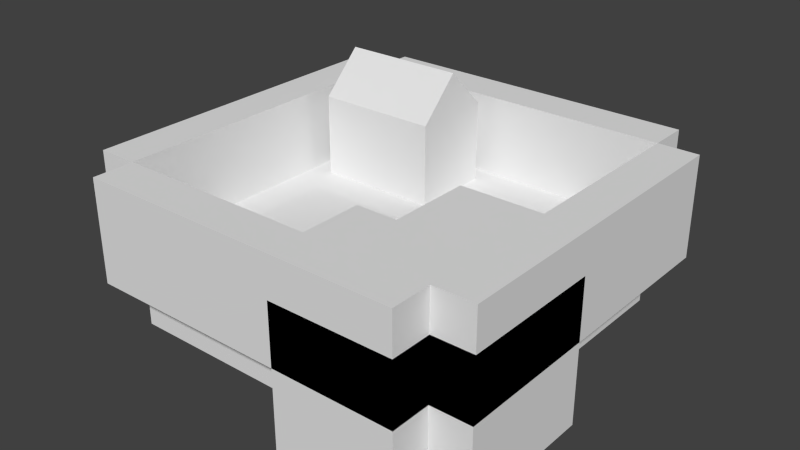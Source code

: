 # Source: world.blend  (saved by Blender 2.65.0; exported with 4.5.12 LTS)
import bpy
from mathutils import Matrix  # noqa: F401  (used for matrix-valued properties, if any)

bpy.ops.wm.read_factory_settings(use_empty=True)
scene = bpy.context.scene
scene.name = 'Scene'

# ---- collections
col_collection_1 = bpy.data.collections.new('Collection 1'); scene.collection.children.link(col_collection_1)

# ---- world
world_world = bpy.data.worlds.new('World'); scene.world = world_world
world_world.color = (0.05088, 0.05088, 0.05088)
world_world.use_sun_shadow = False
world_world.sun_shadow_jitter_overblur = 0.0
world_world.cycles.sampling_method = 'MANUAL'
world_world.cycles.sample_map_resolution = 256

# ---- meshes
me_cube_004 = bpy.data.meshes.new('Cube.004')
me_cube_004.from_pydata([(-5.0, -1.0, -1.0), (-5.0, 1.0, -1.0), (-1.0, 1.0, -1.0), (-1.0, -1.0, -1.0), (-5.0, -1.0, 6.0), (-5.0, 1.0, 6.0), (-1.0, 1.0, 6.0), (-1.0, -1.0, 6.0)], [], [(4, 5, 1, 0), (5, 6, 2, 1), (6, 7, 3, 2), (7, 4, 0, 3), (0, 1, 2, 3), (7, 6, 5, 4)])
me_cube_004.use_remesh_preserve_volume = False
me_cube_004.use_remesh_preserve_attributes = False
me_cube_004.use_mirror_vertex_groups = False
me_cube_004.update()
me_cube_003 = bpy.data.meshes.new('Cube.003')
me_cube_003.from_pydata([(-5.0, -1.0, -1.0), (-5.0, 3.0, -1.0), (-3.0, 3.0, -1.0), (-3.0, -1.0, -1.0), (-5.0, -1.0, 6.0), (-5.0, 3.0, 6.0), (-3.0, 3.0, 6.0), (-3.0, -1.0, 6.0)], [], [(4, 5, 1, 0), (5, 6, 2, 1), (6, 7, 3, 2), (7, 4, 0, 3), (0, 1, 2, 3), (7, 6, 5, 4)])
me_cube_003.use_remesh_preserve_volume = False
me_cube_003.use_remesh_preserve_attributes = False
me_cube_003.use_mirror_vertex_groups = False
me_cube_003.update()
me_cube_002 = bpy.data.meshes.new('Cube.002')
me_cube_002.from_pydata([(-5.0, -1.0, -1.0), (-5.0, 2.0, -1.0), (-3.0, 2.0, -1.0), (-3.0, -1.0, -1.0), (-5.0, -1.0, 6.0), (-5.0, 2.0, 6.0), (-3.0, 2.0, 6.0), (-3.0, -1.0, 6.0)], [], [(4, 5, 1, 0), (5, 6, 2, 1), (6, 7, 3, 2), (7, 4, 0, 3), (0, 1, 2, 3), (7, 6, 5, 4)])
me_cube_002.use_remesh_preserve_volume = False
me_cube_002.use_remesh_preserve_attributes = False
me_cube_002.use_mirror_vertex_groups = False
me_cube_002.update()
me_cube_001 = bpy.data.meshes.new('Cube.001')
me_cube_001.from_pydata([(-5.0, -1.0, -1.0), (-5.0, 1.0, -1.0), (1.0, 1.0, -1.0), (1.0, -1.0, -1.0), (-5.0, -1.0, 6.0), (-5.0, 1.0, 6.0), (1.0, 1.0, 6.0), (1.0, -1.0, 6.0)], [], [(4, 5, 1, 0), (5, 6, 2, 1), (6, 7, 3, 2), (7, 4, 0, 3), (0, 1, 2, 3), (7, 6, 5, 4)])
me_cube_001.use_remesh_preserve_volume = False
me_cube_001.use_remesh_preserve_attributes = False
me_cube_001.use_mirror_vertex_groups = False
me_cube_001.update()
me_cube = bpy.data.meshes.new('Cube')
me_cube.from_pydata([(-1.0, -1.0, -1.0), (-1.0, 6.0, -1.0), (1.0, 6.0, -1.0), (1.0, -1.0, -1.0), (-1.0, -1.0, 6.0), (-1.0, 6.0, 6.0), (1.0, 6.0, 6.0), (1.0, -1.0, 6.0)], [], [(4, 5, 1, 0), (5, 6, 2, 1), (6, 7, 3, 2), (7, 4, 0, 3), (0, 1, 2, 3), (7, 6, 5, 4)])
me_cube.use_remesh_preserve_volume = False
me_cube.use_remesh_preserve_attributes = False
me_cube.use_mirror_vertex_groups = False
me_cube.update()
me_cube_010 = bpy.data.meshes.new('Cube.010')
me_cube_010.from_pydata([(4.0, -5.0, 3.0), (4.0, -1.0, 3.0), (8.0, -1.0, 3.0), (8.0, -5.0, 3.0), (4.0, -5.0, 8.0), (4.0, -1.0, 8.0), (8.0, -1.0, 8.0), (8.0, -5.0, 8.0)], [], [(4, 5, 1, 0), (5, 6, 2, 1), (6, 7, 3, 2), (7, 4, 0, 3), (0, 1, 2, 3), (7, 6, 5, 4)])
me_cube_010.use_remesh_preserve_volume = False
me_cube_010.use_remesh_preserve_attributes = False
me_cube_010.use_mirror_vertex_groups = False
me_cube_010.update()
me_cube_009 = bpy.data.meshes.new('Cube.009')
me_cube_009.from_pydata([(2.0, -8.0, 3.0), (2.0, -5.0, 3.0), (8.0, -5.0, 3.0), (8.0, -8.0, 3.0), (2.0, -8.0, 8.0), (2.0, -5.0, 8.0), (8.0, -5.0, 8.0), (8.0, -8.0, 8.0)], [], [(4, 5, 1, 0), (5, 6, 2, 1), (6, 7, 3, 2), (7, 4, 0, 3), (0, 1, 2, 3), (7, 6, 5, 4)])
me_cube_009.use_remesh_preserve_volume = False
me_cube_009.use_remesh_preserve_attributes = False
me_cube_009.use_mirror_vertex_groups = False
me_cube_009.update()
me_cube_005 = bpy.data.meshes.new('Cube.005')
me_cube_005.from_pydata([(8.0, -8.0, 3.0), (8.0, 8.0, 3.0), (10.0, 8.0, 3.0), (10.0, -8.0, 3.0), (8.0, -8.0, 8.0), (8.0, 8.0, 8.0), (10.0, 8.0, 8.0), (10.0, -8.0, 8.0)], [], [(4, 5, 1, 0), (5, 6, 2, 1), (6, 7, 3, 2), (7, 4, 0, 3), (0, 1, 2, 3), (7, 6, 5, 4)])
me_cube_005.use_remesh_preserve_volume = False
me_cube_005.use_remesh_preserve_attributes = False
me_cube_005.use_mirror_vertex_groups = False
me_cube_005.update()
me_cube_006 = bpy.data.meshes.new('Cube.006')
me_cube_006.from_pydata([(-8.0, -10.0, 3.0), (-8.0, -8.0, 3.0), (8.0, -8.0, 3.0), (8.0, -10.0, 3.0), (-8.0, -10.0, 8.0), (-8.0, -8.0, 8.0), (8.0, -8.0, 8.0), (8.0, -10.0, 8.0)], [], [(4, 5, 1, 0), (5, 6, 2, 1), (6, 7, 3, 2), (7, 4, 0, 3), (0, 1, 2, 3), (7, 6, 5, 4)])
me_cube_006.use_remesh_preserve_volume = False
me_cube_006.use_remesh_preserve_attributes = False
me_cube_006.use_mirror_vertex_groups = False
me_cube_006.update()
me_cube_007 = bpy.data.meshes.new('Cube.007')
me_cube_007.from_pydata([(-10.0, -8.0, 3.0), (-10.0, 8.0, 3.0), (-8.0, 8.0, 3.0), (-8.0, -8.0, 3.0), (-10.0, -8.0, 8.0), (-10.0, 8.0, 8.0), (-8.0, 8.0, 8.0), (-8.0, -8.0, 8.0)], [], [(4, 5, 1, 0), (5, 6, 2, 1), (6, 7, 3, 2), (7, 4, 0, 3), (0, 1, 2, 3), (7, 6, 5, 4)])
me_cube_007.use_remesh_preserve_volume = False
me_cube_007.use_remesh_preserve_attributes = False
me_cube_007.use_mirror_vertex_groups = False
me_cube_007.update()
me_cube_008 = bpy.data.meshes.new('Cube.008')
me_cube_008.from_pydata([(-8.0, 8.0, 3.0), (-8.0, 10.0, 3.0), (8.0, 10.0, 3.0), (8.0, 8.0, 3.0), (-8.0, 8.0, 8.0), (-8.0, 10.0, 8.0), (8.0, 10.0, 8.0), (8.0, 8.0, 8.0)], [], [(4, 5, 1, 0), (5, 6, 2, 1), (6, 7, 3, 2), (7, 4, 0, 3), (0, 1, 2, 3), (7, 6, 5, 4)])
me_cube_008.use_remesh_preserve_volume = False
me_cube_008.use_remesh_preserve_attributes = False
me_cube_008.use_mirror_vertex_groups = False
me_cube_008.update()
me_farm_001 = bpy.data.meshes.new('Farm.001')
me_farm_001.from_pydata([(-1.0, -1.0, 0.0), (-1.0, 7.0, 0.0), (4.0, 7.0, 0.0), (4.0, -1.0, 0.0), (-1.0, -1.0, 0.1888), (-1.0, 7.0, 0.1888), (4.0, 7.0, 0.1888), (4.0, -1.0, 0.1888)], [], [(4, 5, 1, 0), (5, 6, 2, 1), (6, 7, 3, 2), (7, 4, 0, 3), (0, 1, 2, 3), (7, 6, 5, 4)])
me_farm_001.use_remesh_preserve_volume = False
me_farm_001.use_remesh_preserve_attributes = False
me_farm_001.use_mirror_vertex_groups = False
me_farm_001.update()
me_house_001 = bpy.data.meshes.new('House.001')
me_house_001.from_pydata([(-1.0, -3.0, 0.0), (-1.0, 1.0, 0.0), (5.0, 1.0, 0.0), (5.0, -3.0, 0.0), (-1.0, -3.0, 4.0), (-1.0, 1.0, 4.0), (5.0, 1.0, 4.0), (5.0, -3.0, 4.0), (-1.0, -1.0, 6.0), (5.0, -1.0, 6.0)], [], [(4, 8, 5, 1, 0), (5, 6, 2, 1), (6, 9, 7, 3, 2), (7, 4, 0, 3), (0, 1, 2, 3), (9, 6, 5, 8), (7, 9, 8, 4)])
me_house_001.use_remesh_preserve_volume = False
me_house_001.use_remesh_preserve_attributes = False
me_house_001.use_mirror_vertex_groups = False
me_house_001.update()
me_water = bpy.data.meshes.new('Water')
me_water.from_pydata([(-5.0, -1.0, 0.0), (-5.0, 2.0, 0.0), (1.0, 2.0, 0.0), (1.0, -1.0, 0.0), (-5.0, -1.0, 3.638), (-5.0, 2.0, 3.638), (1.0, 2.0, 3.638), (1.0, -1.0, 3.638), (-3.0, 2.0, 3.638), (-3.0, 2.0, 0.0), (1.0, 6.0, 0.0), (1.0, 6.0, 3.638), (-3.0, 6.0, 3.638), (-3.0, 6.0, 0.0)], [], [(2, 6, 7, 3), (12, 8, 6, 11), (3, 7, 4, 0), (3, 0, 9, 2), (4, 7, 6, 8), (1, 5, 8, 9), (13, 12, 11, 10), (10, 2, 9, 13), (8, 12, 13, 9), (2, 10, 11, 6), (0, 1, 9), (5, 4, 8), (0, 4, 5, 1)])
me_water.materials.append(None)
me_water.use_remesh_preserve_volume = False
me_water.use_remesh_preserve_attributes = False
me_water.use_mirror_vertex_groups = False
me_water.update()
me_terrain = bpy.data.meshes.new('Terrain')
me_terrain.from_pydata([(-8.0, -8.0, 0.0), (-8.0, 8.0, 0.0), (8.0, 8.0, 0.0), (-8.0, -8.0, 4.0), (-8.0, 8.0, 4.0), (8.0, 8.0, 4.0), (8.0, -1.0, 4.0), (8.0, -1.0, 0.0), (2.0, -5.0, 4.0), (2.0, -5.0, 0.0), (4.0, -1.0, 0.0), (4.0, -1.0, 4.0), (4.0, -5.0, 0.0), (4.0, -5.0, 4.0), (2.0, -8.0, 4.0), (2.0, -8.0, 0.0)], [], [(3, 4, 1), (4, 5, 2), (14, 3, 0), (5, 4, 11), (5, 6, 7), (12, 13, 8), (7, 6, 11), (10, 11, 13), (8, 14, 15), (0, 3, 1), (1, 4, 2), (15, 14, 0), (11, 8, 13), (6, 5, 11), (3, 14, 8), (8, 11, 4), (3, 8, 4), (2, 5, 7), (9, 10, 12), (10, 2, 7), (15, 0, 9), (9, 0, 1), (10, 9, 1), (9, 12, 8), (10, 7, 11), (12, 10, 13), (9, 8, 15), (1, 2, 10)])
me_terrain.use_remesh_preserve_volume = False
me_terrain.use_remesh_preserve_attributes = False
me_terrain.use_mirror_vertex_groups = False
me_terrain.update()

# ---- objects
ob_collision11 = bpy.data.objects.new('Collision11', me_cube_004)
ob_collision10 = bpy.data.objects.new('Collision10', me_cube_003)
ob_collision9 = bpy.data.objects.new('Collision9', me_cube_002)
ob_collision8 = bpy.data.objects.new('Collision8', me_cube_001)
ob_collision7 = bpy.data.objects.new('Collision7', me_cube)
ob_collision6 = bpy.data.objects.new('Collision6', me_cube_010)
ob_collision5 = bpy.data.objects.new('Collision5', me_cube_009)
ob_collision1 = bpy.data.objects.new('Collision1', me_cube_005)
ob_collision2 = bpy.data.objects.new('Collision2', me_cube_006)
ob_collision3 = bpy.data.objects.new('Collision3', me_cube_007)
ob_collision4 = bpy.data.objects.new('Collision4', me_cube_008)
ob_farm = bpy.data.objects.new('Farm', me_farm_001)
ob_house = bpy.data.objects.new('House', me_house_001)
ob_water = bpy.data.objects.new('Water', me_water)
ob_terrain = bpy.data.objects.new('Terrain', me_terrain)

# ---- transforms, parenting, visibility, modifiers, constraints
ob_collision11.location = (9.0, 0.0, 0.0)
ob_collision11.display_type = 'WIRE'
ob_collision11.lineart.crease_threshold = 0.0
ob_collision10.location = (7.0, -4.0, 0.0)
ob_collision10.display_type = 'WIRE'
ob_collision10.lineart.crease_threshold = 0.0
ob_collision9.location = (5.0, -7.0, 0.0)
ob_collision9.display_type = 'WIRE'
ob_collision9.lineart.crease_threshold = 0.0
ob_collision8.location = (7.0, -9.0, 0.0)
ob_collision8.display_type = 'WIRE'
ob_collision8.lineart.crease_threshold = 0.0
ob_collision7.location = (9.0, -7.0, 0.0)
ob_collision7.display_type = 'WIRE'
ob_collision7.lineart.crease_threshold = 0.0
ob_collision6.location = (0.0, 0.0, 0.0)
ob_collision6.display_type = 'WIRE'
ob_collision6.lineart.crease_threshold = 0.0
ob_collision5.location = (0.0, 0.0, 0.0)
ob_collision5.display_type = 'WIRE'
ob_collision5.lineart.crease_threshold = 0.0
ob_collision1.location = (0.0, 0.0, 0.0)
ob_collision1.display_type = 'WIRE'
ob_collision1.lineart.crease_threshold = 0.0
ob_collision2.location = (0.0, 0.0, 0.0)
ob_collision2.display_type = 'WIRE'
ob_collision2.lineart.crease_threshold = 0.0
ob_collision3.location = (0.0, 0.0, 0.0)
ob_collision3.display_type = 'WIRE'
ob_collision3.lineart.crease_threshold = 0.0
ob_collision4.location = (0.0, 0.0, 0.0)
ob_collision4.display_type = 'WIRE'
ob_collision4.lineart.crease_threshold = 0.0
ob_farm.location = (-5.0, -6.0, 4.0)
ob_farm.lineart.crease_threshold = 0.0
ob_house.location = (-6.0, 6.0, 4.0)
ob_house.lineart.crease_threshold = 0.0
ob_water.location = (7.0, -7.0, 0.0)
ob_water.lineart.crease_threshold = 0.0
ob_terrain.location = (0.0, 0.0, 0.0)
ob_terrain.lineart.crease_threshold = 0.0

# ---- collection membership
col_collection_1.objects.link(ob_collision11)
col_collection_1.objects.link(ob_collision10)
col_collection_1.objects.link(ob_collision9)
col_collection_1.objects.link(ob_collision8)
col_collection_1.objects.link(ob_collision7)
col_collection_1.objects.link(ob_collision6)
col_collection_1.objects.link(ob_collision5)
col_collection_1.objects.link(ob_collision1)
col_collection_1.objects.link(ob_collision2)
col_collection_1.objects.link(ob_collision3)
col_collection_1.objects.link(ob_collision4)
col_collection_1.objects.link(ob_farm)
col_collection_1.objects.link(ob_house)
col_collection_1.objects.link(ob_water)
col_collection_1.objects.link(ob_terrain)

# ---- scene / render settings (as saved in the file)
scene.frame_start = 1; scene.frame_end = 250; scene.frame_set(1)
scene.render.engine = 'BLENDER_EEVEE_NEXT'
scene.render.image_settings.compression = 90
scene.render.resolution_percentage = 50
scene.render.dither_intensity = 0.0
scene.cycles.use_denoising = False
scene.cycles.samples = 10
scene.cycles.sampling_pattern = 'TABULATED_SOBOL'
scene.cycles.light_sampling_threshold = 0.0
scene.cycles.use_adaptive_sampling = False
scene.cycles.use_light_tree = False
scene.cycles.blur_glossy = 0.0
scene.cycles.volume_bounces = 1
scene.cycles.pixel_filter_type = 'GAUSSIAN'
scene.cycles.sample_clamp_indirect = 0.0
scene.view_settings.view_transform = 'Standard'
bpy.context.view_layer.update()

# ---- added for rendering (the .blend has no active camera and no usable light): camera, sun
cam_auto = bpy.data.cameras.new('AutoCamera')
cam_auto.lens = 50.0
cam_auto.sensor_width = 36.0
cam_auto.clip_end = 1000.0
ob_auto_camera = bpy.data.objects.new('AutoCamera', cam_auto)
scene.collection.objects.link(ob_auto_camera)
ob_auto_camera.location = (28.0787, -33.6944, 26.963)
ob_auto_camera.rotation_euler = (1.09748, -7.21219e-08, 0.694738)
scene.camera = ob_auto_camera
light_auto_sun = bpy.data.lights.new('AutoSun', 'SUN')
light_auto_sun.energy = 3.0
light_auto_sun.angle = 0.0523599
ob_auto_sun = bpy.data.objects.new('AutoSun', light_auto_sun)
scene.collection.objects.link(ob_auto_sun)
ob_auto_sun.rotation_euler = (0.872665, 0.174533, 0.523599)
bpy.context.view_layer.update()
